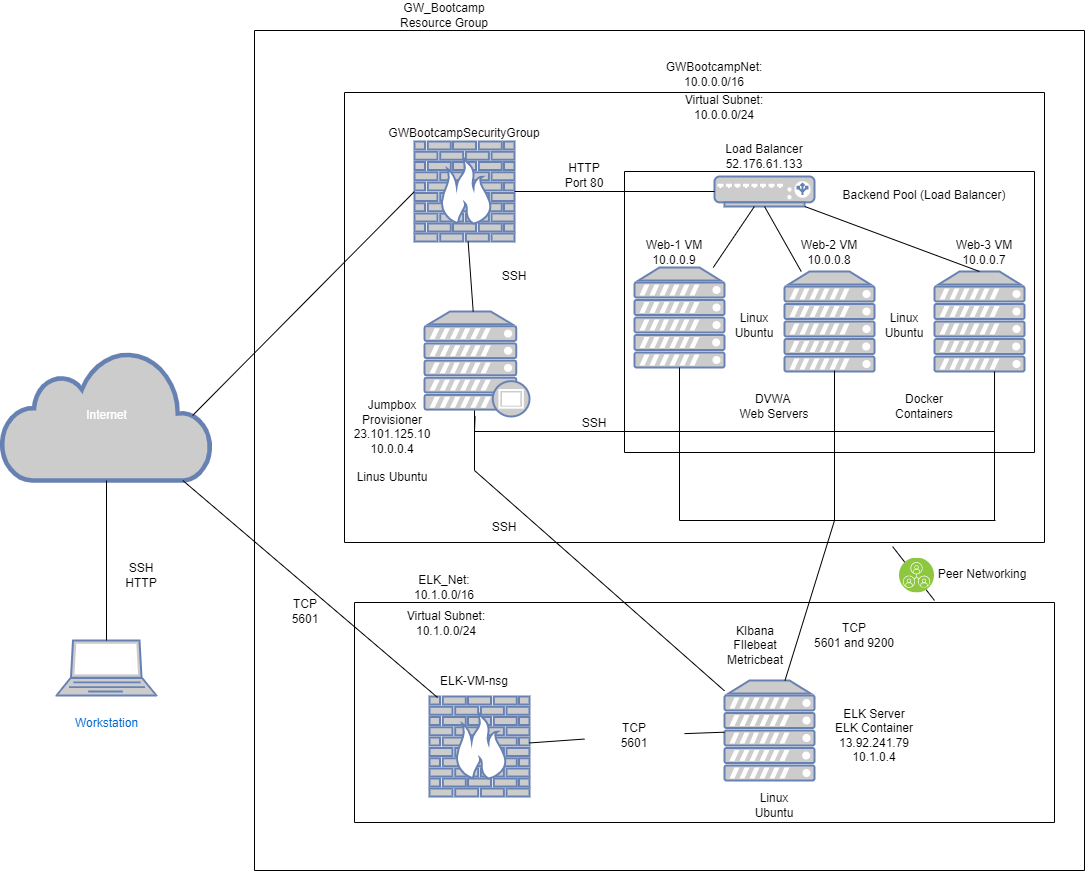

The diagram above was exported from draw.io. Its source (the exported page's mxGraphModel, read from the mxfile embedded in the PNG):
<mxGraphModel dx="1342" dy="582" grid="1" gridSize="10" guides="1" tooltips="1" connect="1" arrows="1" fold="1" page="1" pageScale="1" pageWidth="1100" pageHeight="850" background="none" math="0" shadow="0">
  <root>
    <object label="" Internet="" id="0">
      <mxCell />
    </object>
    <mxCell id="1" parent="0" />
    <mxCell id="1c7a67bf8fd3230f-66" style="edgeStyle=none;html=1;labelBackgroundColor=none;startFill=0;endArrow=none;endFill=0;strokeWidth=2;fontFamily=Verdana;fontSize=12;" parent="1" edge="1">
      <mxGeometry relative="1" as="geometry">
        <mxPoint x="827.9716312056737" y="942" as="sourcePoint" />
      </mxGeometry>
    </mxCell>
    <mxCell id="BTp3kfAOtUAhjajxUwZw-1" value="Internet" style="html=1;outlineConnect=0;fillColor=#CCCCCC;strokeColor=#6881B3;gradientColor=none;gradientDirection=north;strokeWidth=2;shape=mxgraph.networks.cloud;fontColor=#ffffff;" parent="1" vertex="1">
      <mxGeometry x="7" y="360" width="210" height="130" as="geometry" />
    </mxCell>
    <mxCell id="BTp3kfAOtUAhjajxUwZw-2" value="&lt;br&gt;Workstation" style="fontColor=#0066CC;verticalAlign=top;verticalLabelPosition=bottom;labelPosition=center;align=center;html=1;outlineConnect=0;fillColor=#CCCCCC;strokeColor=#6881B3;gradientColor=none;gradientDirection=north;strokeWidth=2;shape=mxgraph.networks.laptop;" parent="1" vertex="1">
      <mxGeometry x="62" y="650" width="100" height="55" as="geometry" />
    </mxCell>
    <mxCell id="BTp3kfAOtUAhjajxUwZw-6" value="" style="endArrow=none;html=1;rounded=0;entryX=0.5;entryY=1;entryDx=0;entryDy=0;entryPerimeter=0;" parent="1" source="BTp3kfAOtUAhjajxUwZw-2" target="BTp3kfAOtUAhjajxUwZw-1" edge="1">
      <mxGeometry width="50" height="50" relative="1" as="geometry">
        <mxPoint x="377" y="620" as="sourcePoint" />
        <mxPoint x="427" y="570" as="targetPoint" />
      </mxGeometry>
    </mxCell>
    <mxCell id="BTp3kfAOtUAhjajxUwZw-7" value="SSH&lt;br&gt;HTTP" style="text;html=1;strokeColor=none;fillColor=none;align=center;verticalAlign=middle;whiteSpace=wrap;rounded=0;" parent="1" vertex="1">
      <mxGeometry x="117" y="570" width="60" height="30" as="geometry" />
    </mxCell>
    <mxCell id="BTp3kfAOtUAhjajxUwZw-8" value="" style="fontColor=#0066CC;verticalAlign=top;verticalLabelPosition=bottom;labelPosition=center;align=center;html=1;outlineConnect=0;fillColor=#CCCCCC;strokeColor=#6881B3;gradientColor=none;gradientDirection=north;strokeWidth=2;shape=mxgraph.networks.proxy_server;" parent="1" vertex="1">
      <mxGeometry x="430" y="321" width="105" height="105" as="geometry" />
    </mxCell>
    <mxCell id="BTp3kfAOtUAhjajxUwZw-9" value="" style="fontColor=#0066CC;verticalAlign=top;verticalLabelPosition=bottom;labelPosition=center;align=center;html=1;outlineConnect=0;fillColor=#CCCCCC;strokeColor=#6881B3;gradientColor=none;gradientDirection=north;strokeWidth=2;shape=mxgraph.networks.firewall;" parent="1" vertex="1">
      <mxGeometry x="420" y="151" width="100" height="100" as="geometry" />
    </mxCell>
    <mxCell id="BTp3kfAOtUAhjajxUwZw-10" value="" style="fontColor=#0066CC;verticalAlign=top;verticalLabelPosition=bottom;labelPosition=center;align=center;html=1;outlineConnect=0;fillColor=#CCCCCC;strokeColor=#6881B3;gradientColor=none;gradientDirection=north;strokeWidth=2;shape=mxgraph.networks.load_balancer;" parent="1" vertex="1">
      <mxGeometry x="720" y="186" width="100" height="30" as="geometry" />
    </mxCell>
    <mxCell id="BTp3kfAOtUAhjajxUwZw-14" value="" style="endArrow=none;html=1;rounded=0;entryX=0;entryY=0.5;entryDx=0;entryDy=0;entryPerimeter=0;exitX=0.91;exitY=0.5;exitDx=0;exitDy=0;exitPerimeter=0;" parent="1" source="BTp3kfAOtUAhjajxUwZw-1" target="BTp3kfAOtUAhjajxUwZw-9" edge="1">
      <mxGeometry width="50" height="50" relative="1" as="geometry">
        <mxPoint x="280" y="440" as="sourcePoint" />
        <mxPoint x="185" y="500" as="targetPoint" />
      </mxGeometry>
    </mxCell>
    <mxCell id="BTp3kfAOtUAhjajxUwZw-16" value="" style="fontColor=#0066CC;verticalAlign=top;verticalLabelPosition=bottom;labelPosition=center;align=center;html=1;outlineConnect=0;fillColor=#CCCCCC;strokeColor=#6881B3;gradientColor=none;gradientDirection=north;strokeWidth=2;shape=mxgraph.networks.server;" parent="1" vertex="1">
      <mxGeometry x="940" y="281" width="90" height="100" as="geometry" />
    </mxCell>
    <mxCell id="BTp3kfAOtUAhjajxUwZw-17" value="" style="fontColor=#0066CC;verticalAlign=top;verticalLabelPosition=bottom;labelPosition=center;align=center;html=1;outlineConnect=0;fillColor=#CCCCCC;strokeColor=#6881B3;gradientColor=none;gradientDirection=north;strokeWidth=2;shape=mxgraph.networks.server;" parent="1" vertex="1">
      <mxGeometry x="790" y="281" width="90" height="100" as="geometry" />
    </mxCell>
    <mxCell id="BTp3kfAOtUAhjajxUwZw-18" value="" style="endArrow=none;html=1;rounded=0;exitX=1;exitY=0.5;exitDx=0;exitDy=0;exitPerimeter=0;" parent="1" source="BTp3kfAOtUAhjajxUwZw-9" target="BTp3kfAOtUAhjajxUwZw-10" edge="1">
      <mxGeometry width="50" height="50" relative="1" as="geometry">
        <mxPoint x="290" y="202.42857142857144" as="sourcePoint" />
        <mxPoint x="430" y="211" as="targetPoint" />
        <Array as="points" />
      </mxGeometry>
    </mxCell>
    <mxCell id="BTp3kfAOtUAhjajxUwZw-20" value="" style="endArrow=none;html=1;rounded=0;" parent="1" source="BTp3kfAOtUAhjajxUwZw-9" target="BTp3kfAOtUAhjajxUwZw-8" edge="1">
      <mxGeometry width="50" height="50" relative="1" as="geometry">
        <mxPoint x="290" y="202.42857142857144" as="sourcePoint" />
        <mxPoint x="430" y="211" as="targetPoint" />
      </mxGeometry>
    </mxCell>
    <mxCell id="BTp3kfAOtUAhjajxUwZw-21" value="" style="endArrow=none;html=1;rounded=0;" parent="1" source="BTp3kfAOtUAhjajxUwZw-15" target="BTp3kfAOtUAhjajxUwZw-10" edge="1">
      <mxGeometry width="50" height="50" relative="1" as="geometry">
        <mxPoint x="300" y="212.42857142857144" as="sourcePoint" />
        <mxPoint x="440" y="221" as="targetPoint" />
      </mxGeometry>
    </mxCell>
    <mxCell id="BTp3kfAOtUAhjajxUwZw-22" value="" style="endArrow=none;html=1;rounded=0;entryX=0.5;entryY=1;entryDx=0;entryDy=0;entryPerimeter=0;" parent="1" source="BTp3kfAOtUAhjajxUwZw-17" target="BTp3kfAOtUAhjajxUwZw-10" edge="1">
      <mxGeometry width="50" height="50" relative="1" as="geometry">
        <mxPoint x="727.6923076923076" y="291" as="sourcePoint" />
        <mxPoint x="770.1923076923076" y="226" as="targetPoint" />
      </mxGeometry>
    </mxCell>
    <mxCell id="BTp3kfAOtUAhjajxUwZw-23" value="" style="endArrow=none;html=1;rounded=0;exitX=0.5;exitY=0;exitDx=0;exitDy=0;exitPerimeter=0;" parent="1" source="BTp3kfAOtUAhjajxUwZw-16" target="BTp3kfAOtUAhjajxUwZw-10" edge="1">
      <mxGeometry width="50" height="50" relative="1" as="geometry">
        <mxPoint x="970" y="271" as="sourcePoint" />
        <mxPoint x="780" y="226" as="targetPoint" />
      </mxGeometry>
    </mxCell>
    <mxCell id="BTp3kfAOtUAhjajxUwZw-24" value="" style="endArrow=none;html=1;rounded=0;exitX=0.667;exitY=1;exitDx=0;exitDy=0;exitPerimeter=0;" parent="1" source="BTp3kfAOtUAhjajxUwZw-16" target="BTp3kfAOtUAhjajxUwZw-8" edge="1">
      <mxGeometry width="50" height="50" relative="1" as="geometry">
        <mxPoint x="826.7391304347825" y="301" as="sourcePoint" />
        <mxPoint x="790" y="236" as="targetPoint" />
        <Array as="points">
          <mxPoint x="1000" y="441" />
          <mxPoint x="480" y="441" />
        </Array>
      </mxGeometry>
    </mxCell>
    <mxCell id="BTp3kfAOtUAhjajxUwZw-27" value="SSH" style="text;html=1;strokeColor=none;fillColor=none;align=center;verticalAlign=middle;whiteSpace=wrap;rounded=0;" parent="1" vertex="1">
      <mxGeometry x="490" y="271" width="60" height="30" as="geometry" />
    </mxCell>
    <mxCell id="BTp3kfAOtUAhjajxUwZw-29" value="SSH" style="text;html=1;strokeColor=none;fillColor=none;align=center;verticalAlign=middle;whiteSpace=wrap;rounded=0;" parent="1" vertex="1">
      <mxGeometry x="570" y="418" width="60" height="30" as="geometry" />
    </mxCell>
    <mxCell id="BTp3kfAOtUAhjajxUwZw-35" value="Load Balancer&lt;br&gt;52.176.61.133" style="text;html=1;strokeColor=none;fillColor=none;align=center;verticalAlign=middle;whiteSpace=wrap;rounded=0;" parent="1" vertex="1">
      <mxGeometry x="720" y="151" width="100" height="30" as="geometry" />
    </mxCell>
    <mxCell id="BTp3kfAOtUAhjajxUwZw-38" value="DVWA&amp;nbsp;&lt;br&gt;Web Servers" style="text;html=1;strokeColor=none;fillColor=none;align=center;verticalAlign=middle;whiteSpace=wrap;rounded=0;" parent="1" vertex="1">
      <mxGeometry x="740" y="401" width="80" height="30" as="geometry" />
    </mxCell>
    <mxCell id="BTp3kfAOtUAhjajxUwZw-39" value="Docker&lt;br&gt;Containers" style="text;html=1;strokeColor=none;fillColor=none;align=center;verticalAlign=middle;whiteSpace=wrap;rounded=0;" parent="1" vertex="1">
      <mxGeometry x="890" y="401" width="80" height="30" as="geometry" />
    </mxCell>
    <mxCell id="BTp3kfAOtUAhjajxUwZw-46" value="" style="swimlane;startSize=0;" parent="1" vertex="1">
      <mxGeometry x="350" y="102" width="700" height="450" as="geometry" />
    </mxCell>
    <mxCell id="BTp3kfAOtUAhjajxUwZw-40" value="GWBootcampSecurityGroup" style="text;html=1;strokeColor=none;fillColor=none;align=center;verticalAlign=middle;whiteSpace=wrap;rounded=0;" parent="BTp3kfAOtUAhjajxUwZw-46" vertex="1">
      <mxGeometry x="40" y="26" width="160" height="30" as="geometry" />
    </mxCell>
    <mxCell id="BTp3kfAOtUAhjajxUwZw-47" value="Virtual Subnet: 10.0.0.0/24" style="text;html=1;strokeColor=none;fillColor=none;align=center;verticalAlign=middle;whiteSpace=wrap;rounded=0;" parent="BTp3kfAOtUAhjajxUwZw-46" vertex="1">
      <mxGeometry x="330" width="100" height="30" as="geometry" />
    </mxCell>
    <mxCell id="BTp3kfAOtUAhjajxUwZw-15" value="" style="fontColor=#0066CC;verticalAlign=top;verticalLabelPosition=bottom;labelPosition=center;align=center;html=1;outlineConnect=0;fillColor=#CCCCCC;strokeColor=#6881B3;gradientColor=none;gradientDirection=north;strokeWidth=2;shape=mxgraph.networks.server;" parent="BTp3kfAOtUAhjajxUwZw-46" vertex="1">
      <mxGeometry x="290" y="175" width="90" height="100" as="geometry" />
    </mxCell>
    <mxCell id="1fBkKVxUKgThwSZ1Fqu6-22" value="SSH" style="text;html=1;strokeColor=none;fillColor=none;align=center;verticalAlign=middle;whiteSpace=wrap;rounded=0;" parent="BTp3kfAOtUAhjajxUwZw-46" vertex="1">
      <mxGeometry x="130" y="420" width="60" height="30" as="geometry" />
    </mxCell>
    <mxCell id="BTp3kfAOtUAhjajxUwZw-42" value="" style="swimlane;startSize=0;" parent="BTp3kfAOtUAhjajxUwZw-46" vertex="1">
      <mxGeometry x="280" y="79" width="410" height="281" as="geometry" />
    </mxCell>
    <mxCell id="BTp3kfAOtUAhjajxUwZw-31" value="Web-1 VM&lt;br&gt;10.0.0.9" style="text;html=1;strokeColor=none;fillColor=none;align=center;verticalAlign=middle;whiteSpace=wrap;rounded=0;" parent="BTp3kfAOtUAhjajxUwZw-42" vertex="1">
      <mxGeometry x="20" y="66" width="60" height="30" as="geometry" />
    </mxCell>
    <mxCell id="BTp3kfAOtUAhjajxUwZw-32" value="Web-2 VM&lt;br&gt;10.0.0.8" style="text;html=1;strokeColor=none;fillColor=none;align=center;verticalAlign=middle;whiteSpace=wrap;rounded=0;" parent="BTp3kfAOtUAhjajxUwZw-42" vertex="1">
      <mxGeometry x="175" y="66" width="60" height="30" as="geometry" />
    </mxCell>
    <mxCell id="BTp3kfAOtUAhjajxUwZw-34" value="Web-3 VM&lt;br&gt;10.0.0.7" style="text;html=1;strokeColor=none;fillColor=none;align=center;verticalAlign=middle;whiteSpace=wrap;rounded=0;" parent="BTp3kfAOtUAhjajxUwZw-42" vertex="1">
      <mxGeometry x="330" y="66" width="60" height="30" as="geometry" />
    </mxCell>
    <mxCell id="1fBkKVxUKgThwSZ1Fqu6-29" value="" style="endArrow=none;html=1;rounded=0;exitX=0.5;exitY=1;exitDx=0;exitDy=0;exitPerimeter=0;" parent="BTp3kfAOtUAhjajxUwZw-42" edge="1">
      <mxGeometry width="50" height="50" relative="1" as="geometry">
        <mxPoint x="370" y="229" as="sourcePoint" />
        <mxPoint x="370" y="349" as="targetPoint" />
      </mxGeometry>
    </mxCell>
    <mxCell id="BTp3kfAOtUAhjajxUwZw-19" value="HTTP&lt;br&gt;Port 80" style="text;html=1;strokeColor=none;fillColor=none;align=center;verticalAlign=middle;whiteSpace=wrap;rounded=0;" parent="BTp3kfAOtUAhjajxUwZw-46" vertex="1">
      <mxGeometry x="210" y="68" width="60" height="30" as="geometry" />
    </mxCell>
    <mxCell id="BTp3kfAOtUAhjajxUwZw-48" value="GWBootcampNet: 10.0.0.0/16" style="text;html=1;strokeColor=none;fillColor=none;align=center;verticalAlign=middle;whiteSpace=wrap;rounded=0;rotation=0;" parent="1" vertex="1">
      <mxGeometry x="670" y="69" width="100" height="30" as="geometry" />
    </mxCell>
    <mxCell id="BTp3kfAOtUAhjajxUwZw-51" value="GW_Bootcamp Resource Group" style="text;html=1;strokeColor=none;fillColor=none;align=center;verticalAlign=middle;whiteSpace=wrap;rounded=0;" parent="1" vertex="1">
      <mxGeometry x="400" y="10" width="100" height="30" as="geometry" />
    </mxCell>
    <mxCell id="1fBkKVxUKgThwSZ1Fqu6-1" value="" style="swimlane;startSize=0;" parent="1" vertex="1">
      <mxGeometry x="360" y="612" width="700" height="220" as="geometry" />
    </mxCell>
    <mxCell id="1fBkKVxUKgThwSZ1Fqu6-2" value="ELK-VM-nsg" style="text;html=1;strokeColor=none;fillColor=none;align=center;verticalAlign=middle;whiteSpace=wrap;rounded=0;" parent="1fBkKVxUKgThwSZ1Fqu6-1" vertex="1">
      <mxGeometry x="65" y="64" width="110" height="30" as="geometry" />
    </mxCell>
    <mxCell id="1fBkKVxUKgThwSZ1Fqu6-3" value="Virtual Subnet: 10.1.0.0/24" style="text;html=1;strokeColor=none;fillColor=none;align=center;verticalAlign=middle;whiteSpace=wrap;rounded=0;" parent="1fBkKVxUKgThwSZ1Fqu6-1" vertex="1">
      <mxGeometry x="42" y="6" width="100" height="30" as="geometry" />
    </mxCell>
    <mxCell id="1fBkKVxUKgThwSZ1Fqu6-4" value="" style="fontColor=#0066CC;verticalAlign=top;verticalLabelPosition=bottom;labelPosition=center;align=center;html=1;outlineConnect=0;fillColor=#CCCCCC;strokeColor=#6881B3;gradientColor=none;gradientDirection=north;strokeWidth=2;shape=mxgraph.networks.firewall;" parent="1fBkKVxUKgThwSZ1Fqu6-1" vertex="1">
      <mxGeometry x="75" y="94" width="100" height="100" as="geometry" />
    </mxCell>
    <mxCell id="1fBkKVxUKgThwSZ1Fqu6-8" value="" style="fontColor=#0066CC;verticalAlign=top;verticalLabelPosition=bottom;labelPosition=center;align=center;html=1;outlineConnect=0;fillColor=#CCCCCC;strokeColor=#6881B3;gradientColor=none;gradientDirection=north;strokeWidth=2;shape=mxgraph.networks.server;" parent="1fBkKVxUKgThwSZ1Fqu6-1" vertex="1">
      <mxGeometry x="370" y="78" width="90" height="100" as="geometry" />
    </mxCell>
    <mxCell id="1fBkKVxUKgThwSZ1Fqu6-9" value="ELK Server&lt;br&gt;ELK Container&lt;br&gt;13.92.241.79&lt;br&gt;10.1.0.4" style="text;html=1;strokeColor=none;fillColor=none;align=center;verticalAlign=middle;whiteSpace=wrap;rounded=0;" parent="1fBkKVxUKgThwSZ1Fqu6-1" vertex="1">
      <mxGeometry x="470" y="98" width="100" height="70" as="geometry" />
    </mxCell>
    <mxCell id="1fBkKVxUKgThwSZ1Fqu6-17" value="" style="endArrow=none;html=1;rounded=0;startArrow=none;" parent="1fBkKVxUKgThwSZ1Fqu6-1" source="1fBkKVxUKgThwSZ1Fqu6-18" target="1fBkKVxUKgThwSZ1Fqu6-4" edge="1">
      <mxGeometry width="50" height="50" relative="1" as="geometry">
        <mxPoint x="62.039999999999964" y="104.99000000000001" as="sourcePoint" />
        <mxPoint x="-192.69374800524838" y="-112" as="targetPoint" />
      </mxGeometry>
    </mxCell>
    <mxCell id="1fBkKVxUKgThwSZ1Fqu6-18" value="TCP&lt;br&gt;5601" style="text;html=1;strokeColor=none;fillColor=none;align=center;verticalAlign=middle;whiteSpace=wrap;rounded=0;" parent="1fBkKVxUKgThwSZ1Fqu6-1" vertex="1">
      <mxGeometry x="230" y="118" width="100" height="30" as="geometry" />
    </mxCell>
    <mxCell id="1fBkKVxUKgThwSZ1Fqu6-19" value="" style="endArrow=none;html=1;rounded=0;" parent="1fBkKVxUKgThwSZ1Fqu6-1" source="1fBkKVxUKgThwSZ1Fqu6-8" target="1fBkKVxUKgThwSZ1Fqu6-18" edge="1">
      <mxGeometry width="50" height="50" relative="1" as="geometry">
        <mxPoint x="730" y="742.4827586206898" as="sourcePoint" />
        <mxPoint x="535" y="753.2413793103449" as="targetPoint" />
      </mxGeometry>
    </mxCell>
    <mxCell id="1fBkKVxUKgThwSZ1Fqu6-20" value="KIbana&lt;br&gt;FIlebeat&lt;br&gt;Metricbeat" style="text;html=1;strokeColor=none;fillColor=none;align=center;verticalAlign=middle;whiteSpace=wrap;rounded=0;" parent="1fBkKVxUKgThwSZ1Fqu6-1" vertex="1">
      <mxGeometry x="351" y="8" width="100" height="70" as="geometry" />
    </mxCell>
    <mxCell id="1fBkKVxUKgThwSZ1Fqu6-5" value="ELK_Net: 10.1.0.0/16" style="text;html=1;strokeColor=none;fillColor=none;align=center;verticalAlign=middle;whiteSpace=wrap;rounded=0;" parent="1" vertex="1">
      <mxGeometry x="400" y="582" width="100" height="30" as="geometry" />
    </mxCell>
    <mxCell id="1fBkKVxUKgThwSZ1Fqu6-11" value="TCP&lt;br&gt;5601" style="text;html=1;strokeColor=none;fillColor=none;align=center;verticalAlign=middle;whiteSpace=wrap;rounded=0;" parent="1" vertex="1">
      <mxGeometry x="261" y="606" width="100" height="30" as="geometry" />
    </mxCell>
    <mxCell id="1fBkKVxUKgThwSZ1Fqu6-15" value="" style="endArrow=none;html=1;rounded=0;exitX=0.164;exitY=1.033;exitDx=0;exitDy=0;exitPerimeter=0;" parent="1" source="1fBkKVxUKgThwSZ1Fqu6-2" target="BTp3kfAOtUAhjajxUwZw-1" edge="1">
      <mxGeometry width="50" height="50" relative="1" as="geometry">
        <mxPoint x="520" y="500" as="sourcePoint" />
        <mxPoint x="570" y="450" as="targetPoint" />
      </mxGeometry>
    </mxCell>
    <mxCell id="1fBkKVxUKgThwSZ1Fqu6-21" value="" style="endArrow=none;html=1;rounded=0;" parent="1" source="1fBkKVxUKgThwSZ1Fqu6-8" edge="1">
      <mxGeometry width="50" height="50" relative="1" as="geometry">
        <mxPoint x="1010.0300000000002" y="391" as="sourcePoint" />
        <mxPoint x="480" y="420" as="targetPoint" />
        <Array as="points">
          <mxPoint x="480" y="480" />
        </Array>
      </mxGeometry>
    </mxCell>
    <mxCell id="1fBkKVxUKgThwSZ1Fqu6-24" value="" style="endArrow=none;html=1;rounded=0;entryX=0.783;entryY=1.009;entryDx=0;entryDy=0;entryPerimeter=0;" parent="1" target="BTp3kfAOtUAhjajxUwZw-46" edge="1">
      <mxGeometry width="50" height="50" relative="1" as="geometry">
        <mxPoint x="940" y="610" as="sourcePoint" />
        <mxPoint x="540" y="490" as="targetPoint" />
        <Array as="points" />
      </mxGeometry>
    </mxCell>
    <mxCell id="1fBkKVxUKgThwSZ1Fqu6-23" value="" style="aspect=fixed;perimeter=ellipsePerimeter;html=1;align=center;shadow=0;dashed=0;fontColor=#4277BB;labelBackgroundColor=#ffffff;fontSize=12;spacingTop=3;image;image=img/lib/ibm/infrastructure/peer_services.svg;" parent="1" vertex="1">
      <mxGeometry x="905" y="567.5" width="35" height="35" as="geometry" />
    </mxCell>
    <mxCell id="1fBkKVxUKgThwSZ1Fqu6-25" value="Peer Networking" style="text;html=1;strokeColor=none;fillColor=none;align=center;verticalAlign=middle;whiteSpace=wrap;rounded=0;" parent="1" vertex="1">
      <mxGeometry x="938" y="569" width="100" height="30" as="geometry" />
    </mxCell>
    <mxCell id="1fBkKVxUKgThwSZ1Fqu6-26" value="" style="swimlane;startSize=0;" parent="1" vertex="1">
      <mxGeometry x="260" y="40" width="830" height="840" as="geometry" />
    </mxCell>
    <mxCell id="BTp3kfAOtUAhjajxUwZw-45" value="Backend Pool (Load Balancer)" style="text;html=1;strokeColor=none;fillColor=none;align=center;verticalAlign=middle;whiteSpace=wrap;rounded=0;" parent="1fBkKVxUKgThwSZ1Fqu6-26" vertex="1">
      <mxGeometry x="585" y="150" width="170" height="30" as="geometry" />
    </mxCell>
    <mxCell id="1fBkKVxUKgThwSZ1Fqu6-27" value="" style="endArrow=none;html=1;rounded=0;exitX=0.5;exitY=1;exitDx=0;exitDy=0;exitPerimeter=0;" parent="1fBkKVxUKgThwSZ1Fqu6-26" source="BTp3kfAOtUAhjajxUwZw-15" edge="1">
      <mxGeometry width="50" height="50" relative="1" as="geometry">
        <mxPoint x="438.3333333333335" y="335" as="sourcePoint" />
        <mxPoint x="425" y="490" as="targetPoint" />
      </mxGeometry>
    </mxCell>
    <mxCell id="1fBkKVxUKgThwSZ1Fqu6-28" value="" style="endArrow=none;html=1;rounded=0;exitX=0.5;exitY=1;exitDx=0;exitDy=0;exitPerimeter=0;" parent="1fBkKVxUKgThwSZ1Fqu6-26" edge="1">
      <mxGeometry width="50" height="50" relative="1" as="geometry">
        <mxPoint x="580" y="340" as="sourcePoint" />
        <mxPoint x="580" y="490" as="targetPoint" />
      </mxGeometry>
    </mxCell>
    <mxCell id="1fBkKVxUKgThwSZ1Fqu6-31" value="" style="endArrow=none;html=1;rounded=0;" parent="1fBkKVxUKgThwSZ1Fqu6-26" target="1fBkKVxUKgThwSZ1Fqu6-8" edge="1">
      <mxGeometry width="50" height="50" relative="1" as="geometry">
        <mxPoint x="580" y="490" as="sourcePoint" />
        <mxPoint x="580" y="650" as="targetPoint" />
      </mxGeometry>
    </mxCell>
    <mxCell id="1fBkKVxUKgThwSZ1Fqu6-32" value="TCP&lt;br&gt;5601 and 9200" style="text;html=1;strokeColor=none;fillColor=none;align=center;verticalAlign=middle;whiteSpace=wrap;rounded=0;" parent="1fBkKVxUKgThwSZ1Fqu6-26" vertex="1">
      <mxGeometry x="550" y="590" width="100" height="30" as="geometry" />
    </mxCell>
    <mxCell id="SNbyIPFHjqDFVeKlAHvX-1" value="Jumpbox&lt;br&gt;Provisioner&lt;br&gt;23.101.125.10&lt;br&gt;10.0.0.4&lt;br&gt;&lt;br&gt;Linus Ubuntu" style="text;html=1;strokeColor=none;fillColor=none;align=center;verticalAlign=middle;whiteSpace=wrap;rounded=0;" parent="1fBkKVxUKgThwSZ1Fqu6-26" vertex="1">
      <mxGeometry x="128" y="396" width="20" height="30" as="geometry" />
    </mxCell>
    <mxCell id="SNbyIPFHjqDFVeKlAHvX-2" value="Linux&lt;br&gt;Ubuntu" style="text;html=1;strokeColor=none;fillColor=none;align=center;verticalAlign=middle;whiteSpace=wrap;rounded=0;" parent="1fBkKVxUKgThwSZ1Fqu6-26" vertex="1">
      <mxGeometry x="470" y="280" width="60" height="30" as="geometry" />
    </mxCell>
    <mxCell id="SNbyIPFHjqDFVeKlAHvX-3" value="Linux&lt;br&gt;Ubuntu" style="text;html=1;strokeColor=none;fillColor=none;align=center;verticalAlign=middle;whiteSpace=wrap;rounded=0;" parent="1fBkKVxUKgThwSZ1Fqu6-26" vertex="1">
      <mxGeometry x="620" y="280" width="60" height="30" as="geometry" />
    </mxCell>
    <mxCell id="SNbyIPFHjqDFVeKlAHvX-4" value="Linux&lt;br&gt;Ubuntu" style="text;html=1;strokeColor=none;fillColor=none;align=center;verticalAlign=middle;whiteSpace=wrap;rounded=0;" parent="1fBkKVxUKgThwSZ1Fqu6-26" vertex="1">
      <mxGeometry x="490" y="760" width="60" height="30" as="geometry" />
    </mxCell>
    <mxCell id="1fBkKVxUKgThwSZ1Fqu6-30" value="" style="endArrow=none;html=1;rounded=0;" parent="1" edge="1">
      <mxGeometry width="50" height="50" relative="1" as="geometry">
        <mxPoint x="685" y="530" as="sourcePoint" />
        <mxPoint x="1001" y="530" as="targetPoint" />
      </mxGeometry>
    </mxCell>
  </root>
</mxGraphModel>